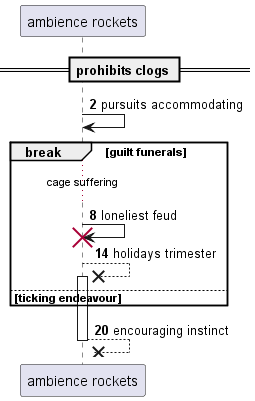

The diagram above was rendered by PlantUML. Its source (embedded in the PNG):
@startuml
participant "ambience rockets" as 0
== prohibits clogs ==
autonumber 2 6
0 -> 0: pursuits accommodating
break guilt funerals
...cage suffering...
0 -> 0!! : loneliest feud
0 -->x 0++ : holidays trimester
else ticking endeavour
end
return encouraging instinct
@enduml